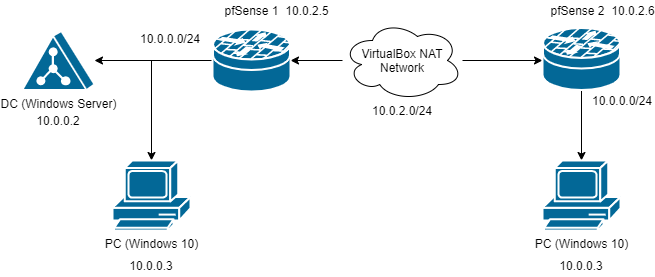

The diagram above was exported from draw.io. Its source (the exported page's mxGraphModel, read from the mxfile embedded in the PNG):
<mxGraphModel dx="2287" dy="641" grid="0" gridSize="10" guides="1" tooltips="1" connect="1" arrows="1" fold="1" page="1" pageScale="1" pageWidth="827" pageHeight="1169" background="#ffffff" math="0" shadow="0">
  <root>
    <mxCell id="0" />
    <mxCell id="1" parent="0" />
    <mxCell id="Rh6aJrMK6PiEsPbhzxg5-2262" style="edgeStyle=orthogonalEdgeStyle;rounded=0;orthogonalLoop=1;jettySize=auto;html=1;entryX=0;entryY=0.5;entryDx=0;entryDy=0;entryPerimeter=0;" edge="1" parent="1" source="Rh6aJrMK6PiEsPbhzxg5-2257">
      <mxGeometry relative="1" as="geometry">
        <mxPoint x="510" y="390" as="targetPoint" />
      </mxGeometry>
    </mxCell>
    <mxCell id="Rh6aJrMK6PiEsPbhzxg5-2263" style="edgeStyle=orthogonalEdgeStyle;rounded=0;orthogonalLoop=1;jettySize=auto;html=1;entryX=1;entryY=0.5;entryDx=0;entryDy=0;entryPerimeter=0;" edge="1" parent="1" source="Rh6aJrMK6PiEsPbhzxg5-2257" target="Rh6aJrMK6PiEsPbhzxg5-2269">
      <mxGeometry relative="1" as="geometry">
        <mxPoint x="220" y="390" as="targetPoint" />
      </mxGeometry>
    </mxCell>
    <mxCell id="Rh6aJrMK6PiEsPbhzxg5-2257" value="VirtualBox NAT Network" style="ellipse;shape=cloud;whiteSpace=wrap;html=1;" vertex="1" parent="1">
      <mxGeometry x="310" y="350" width="120" height="80" as="geometry" />
    </mxCell>
    <mxCell id="Rh6aJrMK6PiEsPbhzxg5-2276" style="edgeStyle=orthogonalEdgeStyle;rounded=0;orthogonalLoop=1;jettySize=auto;html=1;exitX=0;exitY=0.5;exitDx=0;exitDy=0;exitPerimeter=0;" edge="1" parent="1" source="Rh6aJrMK6PiEsPbhzxg5-2269" target="Rh6aJrMK6PiEsPbhzxg5-2272">
      <mxGeometry relative="1" as="geometry" />
    </mxCell>
    <mxCell id="Rh6aJrMK6PiEsPbhzxg5-2277" style="edgeStyle=orthogonalEdgeStyle;rounded=0;orthogonalLoop=1;jettySize=auto;html=1;" edge="1" parent="1" source="Rh6aJrMK6PiEsPbhzxg5-2269" target="Rh6aJrMK6PiEsPbhzxg5-2271">
      <mxGeometry relative="1" as="geometry" />
    </mxCell>
    <mxCell id="Rh6aJrMK6PiEsPbhzxg5-2269" value="" style="shape=mxgraph.cisco.security.router_firewall;html=1;pointerEvents=1;dashed=0;fillColor=#036897;strokeColor=#ffffff;strokeWidth=2;verticalLabelPosition=bottom;verticalAlign=top;align=center;outlineConnect=0;" vertex="1" parent="1">
      <mxGeometry x="180" y="359" width="78" height="62" as="geometry" />
    </mxCell>
    <mxCell id="Rh6aJrMK6PiEsPbhzxg5-2275" style="edgeStyle=orthogonalEdgeStyle;rounded=0;orthogonalLoop=1;jettySize=auto;html=1;" edge="1" parent="1" source="Rh6aJrMK6PiEsPbhzxg5-2270" target="Rh6aJrMK6PiEsPbhzxg5-2274">
      <mxGeometry relative="1" as="geometry" />
    </mxCell>
    <mxCell id="Rh6aJrMK6PiEsPbhzxg5-2270" value="" style="shape=mxgraph.cisco.security.router_firewall;html=1;pointerEvents=1;dashed=0;fillColor=#036897;strokeColor=#ffffff;strokeWidth=2;verticalLabelPosition=bottom;verticalAlign=top;align=center;outlineConnect=0;" vertex="1" parent="1">
      <mxGeometry x="510" y="357.5" width="78" height="62" as="geometry" />
    </mxCell>
    <mxCell id="Rh6aJrMK6PiEsPbhzxg5-2271" value="DC (Windows Server)" style="shape=mxgraph.cisco.servers.directory_server;html=1;pointerEvents=1;dashed=0;fillColor=#036897;strokeColor=#ffffff;strokeWidth=2;verticalLabelPosition=bottom;verticalAlign=top;align=center;outlineConnect=0;" vertex="1" parent="1">
      <mxGeometry x="-10" y="360.5" width="72" height="59" as="geometry" />
    </mxCell>
    <mxCell id="Rh6aJrMK6PiEsPbhzxg5-2272" value="PC (Windows 10)&lt;span style=&quot;color: rgba(0 , 0 , 0 , 0) ; font-family: monospace ; font-size: 0px&quot;&gt;%3CmxGraphModel%3E%3Croot%3E%3CmxCell%20id%3D%220%22%2F%3E%3CmxCell%20id%3D%221%22%20parent%3D%220%22%2F%3E%3CmxCell%20id%3D%222%22%20value%3D%22pfSense%201%22%20style%3D%22shape%3Dmxgraph.cisco.security.router_firewall%3Bhtml%3D1%3BpointerEvents%3D1%3Bdashed%3D0%3BfillColor%3D%23036897%3BstrokeColor%3D%23ffffff%3BstrokeWidth%3D2%3BverticalLabelPosition%3Dbottom%3BverticalAlign%3Dtop%3Balign%3Dcenter%3BoutlineConnect%3D0%3B%22%20vertex%3D%221%22%20parent%3D%221%22%3E%3CmxGeometry%20x%3D%22140%22%20y%3D%22359%22%20width%3D%2278%22%20height%3D%2262%22%20as%3D%22geometry%22%2F%3E%3C%2FmxCell%3E%3C%2Froot%3E%3C%2FmxGraphModel%3E&lt;/span&gt;" style="shape=mxgraph.cisco.computers_and_peripherals.pc;html=1;pointerEvents=1;dashed=0;fillColor=#036897;strokeColor=#ffffff;strokeWidth=2;verticalLabelPosition=bottom;verticalAlign=top;align=center;outlineConnect=0;" vertex="1" parent="1">
      <mxGeometry x="80" y="490" width="78" height="70" as="geometry" />
    </mxCell>
    <mxCell id="Rh6aJrMK6PiEsPbhzxg5-2274" value="PC (Windows 10)&lt;span style=&quot;color: rgba(0 , 0 , 0 , 0) ; font-family: monospace ; font-size: 0px&quot;&gt;%3CmxGraphModel%3E%3Croot%3E%3CmxCell%20id%3D%220%22%2F%3E%3CmxCell%20id%3D%221%22%20parent%3D%220%22%2F%3E%3CmxCell%20id%3D%222%22%20value%3D%22pfSense%201%22%20style%3D%22shape%3Dmxgraph.cisco.security.router_firewall%3Bhtml%3D1%3BpointerEvents%3D1%3Bdashed%3D0%3BfillColor%3D%23036897%3BstrokeColor%3D%23ffffff%3BstrokeWidth%3D2%3BverticalLabelPosition%3Dbottom%3BverticalAlign%3Dtop%3Balign%3Dcenter%3BoutlineConnect%3D0%3B%22%20vertex%3D%221%22%20parent%3D%221%22%3E%3CmxGeometry%20x%3D%22140%22%20y%3D%22359%22%20width%3D%2278%22%20height%3D%2262%22%20as%3D%22geometry%22%2F%3E%3C%2FmxCell%3E%3C%2Froot%3E%3C%2FmxGraphModel%3E&lt;/span&gt;" style="shape=mxgraph.cisco.computers_and_peripherals.pc;html=1;pointerEvents=1;dashed=0;fillColor=#036897;strokeColor=#ffffff;strokeWidth=2;verticalLabelPosition=bottom;verticalAlign=top;align=center;outlineConnect=0;" vertex="1" parent="1">
      <mxGeometry x="510" y="490" width="78" height="70" as="geometry" />
    </mxCell>
    <mxCell id="Rh6aJrMK6PiEsPbhzxg5-2278" value="pfSense 1" style="text;html=1;strokeColor=none;fillColor=none;align=center;verticalAlign=middle;whiteSpace=wrap;rounded=0;" vertex="1" parent="1">
      <mxGeometry x="183.5" y="330" width="71" height="20" as="geometry" />
    </mxCell>
    <mxCell id="Rh6aJrMK6PiEsPbhzxg5-2281" value="pfSense 2" style="text;html=1;strokeColor=none;fillColor=none;align=center;verticalAlign=middle;whiteSpace=wrap;rounded=0;" vertex="1" parent="1">
      <mxGeometry x="510" y="330" width="71" height="20" as="geometry" />
    </mxCell>
    <mxCell id="Rh6aJrMK6PiEsPbhzxg5-2282" value="10.0.0.0/24" style="text;html=1;strokeColor=none;fillColor=none;align=center;verticalAlign=middle;whiteSpace=wrap;rounded=0;" vertex="1" parent="1">
      <mxGeometry x="118" y="357.5" width="40" height="20" as="geometry" />
    </mxCell>
    <mxCell id="Rh6aJrMK6PiEsPbhzxg5-2283" value="10.0.0.0/24" style="text;html=1;strokeColor=none;fillColor=none;align=center;verticalAlign=middle;whiteSpace=wrap;rounded=0;" vertex="1" parent="1">
      <mxGeometry x="570" y="419.5" width="40" height="20" as="geometry" />
    </mxCell>
    <mxCell id="Rh6aJrMK6PiEsPbhzxg5-2284" value="10.0.2.5" style="text;html=1;strokeColor=none;fillColor=none;align=center;verticalAlign=middle;whiteSpace=wrap;rounded=0;" vertex="1" parent="1">
      <mxGeometry x="254.5" y="330" width="40" height="20" as="geometry" />
    </mxCell>
    <mxCell id="Rh6aJrMK6PiEsPbhzxg5-2285" value="10.0.2.6" style="text;html=1;strokeColor=none;fillColor=none;align=center;verticalAlign=middle;whiteSpace=wrap;rounded=0;" vertex="1" parent="1">
      <mxGeometry x="581" y="330" width="40" height="20" as="geometry" />
    </mxCell>
    <mxCell id="Rh6aJrMK6PiEsPbhzxg5-2286" style="edgeStyle=orthogonalEdgeStyle;rounded=0;orthogonalLoop=1;jettySize=auto;html=1;exitX=0.5;exitY=1;exitDx=0;exitDy=0;" edge="1" parent="1" source="Rh6aJrMK6PiEsPbhzxg5-2285" target="Rh6aJrMK6PiEsPbhzxg5-2285">
      <mxGeometry relative="1" as="geometry" />
    </mxCell>
    <mxCell id="Rh6aJrMK6PiEsPbhzxg5-2287" value="10.0.2.0/24" style="text;html=1;strokeColor=none;fillColor=none;align=center;verticalAlign=middle;whiteSpace=wrap;rounded=0;" vertex="1" parent="1">
      <mxGeometry x="350" y="430" width="40" height="20" as="geometry" />
    </mxCell>
    <mxCell id="Rh6aJrMK6PiEsPbhzxg5-2288" value="10.0.0.2" style="text;html=1;strokeColor=none;fillColor=none;align=center;verticalAlign=middle;whiteSpace=wrap;rounded=0;" vertex="1" parent="1">
      <mxGeometry x="6" y="439.5" width="40" height="20" as="geometry" />
    </mxCell>
    <mxCell id="Rh6aJrMK6PiEsPbhzxg5-2289" value="10.0.0.3" style="text;html=1;strokeColor=none;fillColor=none;align=center;verticalAlign=middle;whiteSpace=wrap;rounded=0;" vertex="1" parent="1">
      <mxGeometry x="99" y="585" width="40" height="20" as="geometry" />
    </mxCell>
    <mxCell id="Rh6aJrMK6PiEsPbhzxg5-2290" value="10.0.0.3" style="text;html=1;strokeColor=none;fillColor=none;align=center;verticalAlign=middle;whiteSpace=wrap;rounded=0;" vertex="1" parent="1">
      <mxGeometry x="529" y="585" width="40" height="20" as="geometry" />
    </mxCell>
  </root>
</mxGraphModel>